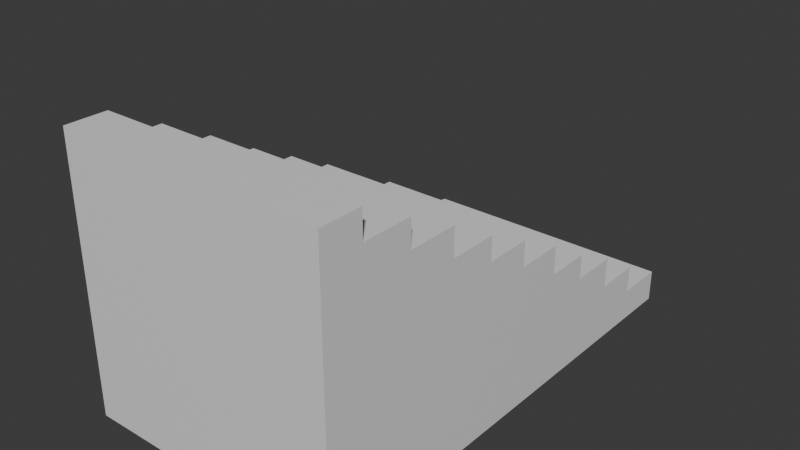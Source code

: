 # Source: stairs.blend  (saved by Blender 5.0.119; exported with 4.5.12 LTS)
import bpy
from mathutils import Matrix  # noqa: F401  (used for matrix-valued properties, if any)

bpy.ops.wm.read_factory_settings(use_empty=True)
scene = bpy.context.scene
scene.name = 'Scene'

# ---- collections
col_collection = bpy.data.collections.new('Collection'); scene.collection.children.link(col_collection)

# ---- materials (node trees are filled in below, after node groups)
mat_material = bpy.data.materials.new('Material')
mat_material.alpha_threshold = 0.0
mat_material.use_backface_culling_lightprobe_volume = False
mat_material.roughness = 0.5
mat_material.line_color = (0.0, 0.0, 0.0, 1.0)

# ---- material node trees
mat_material.use_nodes = True; mat_material.node_tree.nodes.clear()
_N = mat_material.node_tree.nodes; _L = mat_material.node_tree.links
n0 = _N.new('ShaderNodeOutputMaterial'); n0.name = 'Material Output'; n0.location = (200, 100)
n1 = _N.new('ShaderNodeBsdfPrincipled'); n1.name = 'Principled BSDF'; n1.location = (-200, 100)
_L.new(n1.outputs[0], n0.inputs[0])
n0.is_active_output = True

# ---- world
world_world = bpy.data.worlds.new('World'); scene.world = world_world
world_world.use_nodes = True; world_world.node_tree.nodes.clear()
_N = world_world.node_tree.nodes; _L = world_world.node_tree.links
n0 = _N.new('ShaderNodeOutputWorld'); n0.name = 'World Output'; n0.location = (200, 100)
n1 = _N.new('ShaderNodeBackground'); n1.name = 'Background'; n1.location = (-200, 100)
n1.inputs[0].default_value = (0.05088, 0.05088, 0.05088, 1.0)
_L.new(n1.outputs[0], n0.inputs[0])
n0.is_active_output = True
world_world.color = (0.05088, 0.05088, 0.05088)
world_world.sun_shadow_jitter_overblur = 0.0

# ---- meshes
me_cube = bpy.data.meshes.new('Cube')
me_cube.from_pydata([(1.0, 1.0, -1.0), (1.0, -1.0, -1.0), (-1.0, 1.0, -1.0), (-1.0, -1.0, -1.0), (-1.0, 0.7902, -0.8027), (1.0, 0.7902, -0.8027), (-1.0, 1.0, -0.8027), (1.0, 1.0, -0.8027), (1.0, 0.5926, -0.6355), (-1.0, 0.5926, -0.6355), (1.0, 0.7902, -0.6355), (-1.0, 0.7902, -0.6355), (1.0, 0.3916, -0.4497), (-1.0, 0.3916, -0.4497), (1.0, 0.5926, -0.4497), (-1.0, 0.5926, -0.4497), (1.0, 0.2001, -0.2962), (-1.0, 0.2001, -0.2962), (1.0, 0.3916, -0.2962), (-1.0, 0.3916, -0.2962), (1.0, -0.003985, -0.1197), (-1.0, -0.003985, -0.1197), (1.0, 0.2001, -0.1197), (-1.0, 0.2001, -0.1197), (1.0, -0.2018, 0.03827), (-1.0, -0.2018, 0.03827), (1.0, -0.003985, 0.03827), (-1.0, -0.003985, 0.03827), (1.0, -0.4059, 0.1869), (-1.0, -0.4059, 0.1869), (1.0, -0.2018, 0.1869), (-1.0, -0.2018, 0.1869), (1.0, -0.6161, 0.3635), (-1.0, -0.6161, 0.3635), (1.0, -0.4059, 0.3635), (-1.0, -0.4059, 0.3635), (1.0, -0.8264, 0.5307), (-1.0, -0.8264, 0.5307), (1.0, -0.6161, 0.5307), (-1.0, -0.6161, 0.5307), (1.0, -0.8264, 0.698), (-1.0, -0.8264, 0.698), (1.0, -1.0, 0.698), (-1.0, -1.0, 0.698)], [], [(1, 42, 43, 3), (3, 43, 41, 37, 39, 33, 35, 29, 31, 25, 27, 21, 23, 17, 19, 13, 15, 9, 11, 4, 6, 2), (2, 0, 1, 3), (0, 7, 5, 10, 8, 14, 12, 18, 16, 22, 20, 26, 24, 30, 28, 34, 32, 38, 36, 40, 42, 1), (2, 6, 7, 0), (5, 4, 11, 10), (4, 5, 7, 6), (8, 9, 15, 14), (9, 8, 10, 11), (12, 13, 19, 18), (13, 12, 14, 15), (16, 17, 23, 22), (17, 16, 18, 19), (20, 21, 27, 26), (21, 20, 22, 23), (24, 25, 31, 30), (25, 24, 26, 27), (28, 29, 35, 34), (29, 28, 30, 31), (32, 33, 39, 38), (33, 32, 34, 35), (36, 37, 41, 40), (37, 36, 38, 39), (41, 43, 42, 40)])
_uv = me_cube.uv_layers.new(name='UVMap')
_uv.uv.foreach_set('vector', [0.375, 0.75, 0.5872, 0.75, 0.5872, 1.0, 0.375, 1.0, 0.375, 0.0, 0.5872, 0.0, 0.5872, 0.02171, 0.5663, 0.02171, 0.5663, 0.04798, 0.5454, 0.04798, 0.5454, 0.07426, 0.5234, 0.07426, 0.5234, 0.09977, 0.5048, 0.09977, 0.5048, 0.1245, 0.485, 0.1245, 0.485, 0.15, 0.463, 0.15, 0.463, 0.1739, 0.4438, 0.1739, 0.4438, 0.1991, 0.4206, 0.1991, 0.4206, 0.2238, 0.3997, 0.2238, 0.3997, 0.25, 0.375, 0.25, 0.125, 0.5, 0.375, 0.5, 0.375, 0.75, 0.125, 0.75, 0.375, 0.5, 0.3997, 0.5, 0.3997, 0.5262, 0.4206, 0.5262, 0.4206, 0.5509, 0.4438, 0.5509, 0.4438, 0.5761, 0.463, 0.5761, 0.463, 0.6, 0.485, 0.6, 0.485, 0.6255, 0.5048, 0.6255, 0.5048, 0.6502, 0.5234, 0.6502, 0.5234, 0.6757, 0.5454, 0.6757, 0.5454, 0.702, 0.5663, 0.702, 0.5663, 0.7283, 0.5872, 0.7283, 0.5872, 0.75, 0.375, 0.75, 0.375, 0.25, 0.3997, 0.25, 0.3997, 0.5, 0.375, 0.5, 0.375, 0.8175, 0.375, 0.9486, 0.3959, 0.9486, 0.3959, 0.8175, 0.1764, 0.75, 0.3075, 0.75, 0.3075, 0.5008, 0.1764, 0.5008, 0.375, 0.8175, 0.375, 0.9486, 0.3982, 0.9486, 0.3982, 0.8175, 0.1764, 0.75, 0.3075, 0.75, 0.3075, 0.5152, 0.1764, 0.5152, 0.375, 0.8175, 0.375, 0.9486, 0.3942, 0.9486, 0.3942, 0.8175, 0.1764, 0.75, 0.3075, 0.75, 0.3075, 0.5112, 0.1764, 0.5112, 0.375, 0.8175, 0.375, 0.9486, 0.3971, 0.9486, 0.3971, 0.8175, 0.1764, 0.75, 0.3075, 0.75, 0.3075, 0.5225, 0.1764, 0.5225, 0.375, 0.8175, 0.375, 0.9486, 0.3947, 0.9486, 0.3947, 0.8175, 0.1764, 0.75, 0.3075, 0.75, 0.3075, 0.5076, 0.1764, 0.5076, 0.375, 0.8175, 0.375, 0.9486, 0.3936, 0.9486, 0.3936, 0.8175, 0.1764, 0.75, 0.3075, 0.75, 0.3075, 0.5149, 0.1764, 0.5149, 0.375, 0.8175, 0.375, 0.9486, 0.3971, 0.9486, 0.3971, 0.8175, 0.1764, 0.75, 0.3075, 0.75, 0.3075, 0.5076, 0.1764, 0.5076, 0.375, 0.8175, 0.375, 0.9486, 0.3959, 0.9486, 0.3959, 0.8175, 0.1764, 0.75, 0.3075, 0.75, 0.3075, 0.5002, 0.1764, 0.5002, 0.375, 0.8175, 0.375, 0.9486, 0.3959, 0.9486, 0.3959, 0.8175, 0.1764, 0.75, 0.3075, 0.75, 0.3075, 0.5002, 0.1764, 0.5002, 0.1764, 0.5076, 0.1764, 0.7139, 0.3075, 0.7139, 0.3075, 0.5076])
me_cube.materials.append(mat_material)
me_cube.use_mirror_vertex_groups = False
me_cube.update()

# ---- objects
ob_cube = bpy.data.objects.new('Cube', me_cube)

# ---- transforms, parenting, visibility, modifiers, constraints
ob_cube.location = (0.0, 0.0, 0.0)
ob_cube.scale = (4.712, 8.473, 5.639)
ob_cube.lock_rotations_4d = False
ob_cube.empty_display_type = 'ARROWS'
ob_cube.lineart.crease_threshold = 0.0

# ---- collection membership
col_collection.objects.link(ob_cube)

# ---- scene / render settings (as saved in the file)
scene.frame_start = 1; scene.frame_end = 250; scene.frame_set(1)
scene.render.engine = 'BLENDER_EEVEE_NEXT'
scene.render.bake_bias = 0.0
scene.render.bake_samples = 0
scene.cycles.sampling_pattern = 'TABULATED_SOBOL'
scene.eevee.use_volume_custom_range = False
bpy.context.view_layer.update()

# ---- added for rendering (the .blend has no active camera and no usable light): camera, sun
cam_auto = bpy.data.cameras.new('AutoCamera')
cam_auto.lens = 50.0
cam_auto.sensor_width = 36.0
cam_auto.clip_end = 1000.0
ob_auto_camera = bpy.data.objects.new('AutoCamera', cam_auto)
scene.collection.objects.link(ob_auto_camera)
ob_auto_camera.location = (20.0085, -24.0102, 15.1553)
ob_auto_camera.rotation_euler = (1.09748, -7.21219e-08, 0.694738)
scene.camera = ob_auto_camera
light_auto_sun = bpy.data.lights.new('AutoSun', 'SUN')
light_auto_sun.energy = 3.0
light_auto_sun.angle = 0.0523599
ob_auto_sun = bpy.data.objects.new('AutoSun', light_auto_sun)
scene.collection.objects.link(ob_auto_sun)
ob_auto_sun.rotation_euler = (0.872665, 0.174533, 0.523599)
bpy.context.view_layer.update()
